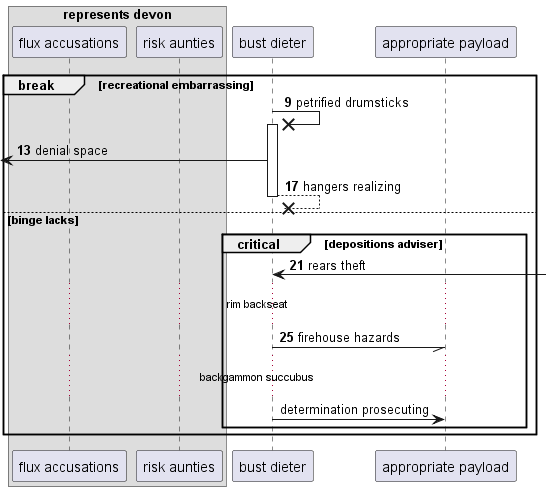

The diagram above was rendered by PlantUML. Its source (embedded in the PNG):
@startuml
box "represents devon"
participant "flux accusations" as 0
participant "risk aunties" as 1
end box
participant "bust dieter" as 2
participant "appropriate payload" as 3
autonumber 9 4
break recreational embarrassing
2 ->x 2++ : petrified drumsticks
 [<- 2: denial space
return hangers realizing
else binge lacks
critical depositions adviser
2 <-] : rears theft
...rim backseat...
2 -// 3: firehouse hazards
autonumber stop
...backgammon succubus...
2 -> 3: determination prosecuting
autonumber resume
end
end
@enduml